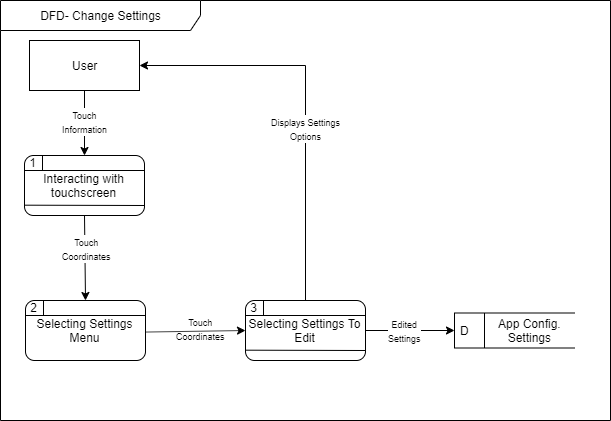

The diagram above was exported from draw.io. Its source (the exported page's mxGraphModel, read from the mxfile embedded in the PNG):
<mxGraphModel dx="915" dy="537" grid="1" gridSize="10" guides="1" tooltips="1" connect="1" arrows="1" fold="1" page="1" pageScale="1" pageWidth="850" pageHeight="1100" math="0" shadow="0">
  <root>
    <mxCell id="0" />
    <mxCell id="1" parent="0" />
    <mxCell id="kDLt_G86XpcjQjFGKX8p-5" value="User" style="html=1;" vertex="1" parent="1">
      <mxGeometry x="154" y="90" width="110" height="50" as="geometry" />
    </mxCell>
    <mxCell id="kDLt_G86XpcjQjFGKX8p-28" value="" style="group" vertex="1" connectable="0" parent="1">
      <mxGeometry x="149" y="205" width="120" height="60" as="geometry" />
    </mxCell>
    <mxCell id="kDLt_G86XpcjQjFGKX8p-9" value="Interacting with touchscreen" style="rounded=1;whiteSpace=wrap;html=1;" vertex="1" parent="kDLt_G86XpcjQjFGKX8p-28">
      <mxGeometry width="120" height="60" as="geometry" />
    </mxCell>
    <mxCell id="kDLt_G86XpcjQjFGKX8p-13" value="" style="endArrow=none;html=1;exitX=0;exitY=0.25;exitDx=0;exitDy=0;entryX=1;entryY=0.25;entryDx=0;entryDy=0;" edge="1" parent="kDLt_G86XpcjQjFGKX8p-28" source="kDLt_G86XpcjQjFGKX8p-9" target="kDLt_G86XpcjQjFGKX8p-9">
      <mxGeometry width="50" height="50" relative="1" as="geometry">
        <mxPoint x="40" y="90" as="sourcePoint" />
        <mxPoint x="90" y="40" as="targetPoint" />
      </mxGeometry>
    </mxCell>
    <mxCell id="kDLt_G86XpcjQjFGKX8p-14" value="" style="endArrow=none;html=1;exitX=-0.003;exitY=0.828;exitDx=0;exitDy=0;entryX=1;entryY=0.25;entryDx=0;entryDy=0;exitPerimeter=0;" edge="1" parent="kDLt_G86XpcjQjFGKX8p-28" source="kDLt_G86XpcjQjFGKX8p-9">
      <mxGeometry width="50" height="50" relative="1" as="geometry">
        <mxPoint x="10" y="50" as="sourcePoint" />
        <mxPoint x="120" y="50" as="targetPoint" />
      </mxGeometry>
    </mxCell>
    <mxCell id="kDLt_G86XpcjQjFGKX8p-23" value="" style="endArrow=none;html=1;entryX=0.15;entryY=0.004;entryDx=0;entryDy=0;entryPerimeter=0;" edge="1" parent="kDLt_G86XpcjQjFGKX8p-28" target="kDLt_G86XpcjQjFGKX8p-9">
      <mxGeometry width="50" height="50" relative="1" as="geometry">
        <mxPoint x="18" y="15" as="sourcePoint" />
        <mxPoint x="50" as="targetPoint" />
      </mxGeometry>
    </mxCell>
    <mxCell id="kDLt_G86XpcjQjFGKX8p-26" value="1" style="text;html=1;strokeColor=none;fillColor=none;align=center;verticalAlign=middle;whiteSpace=wrap;rounded=0;" vertex="1" parent="kDLt_G86XpcjQjFGKX8p-28">
      <mxGeometry x="3" y="2" width="10" height="10" as="geometry" />
    </mxCell>
    <mxCell id="kDLt_G86XpcjQjFGKX8p-29" value="" style="endArrow=classic;html=1;exitX=0.5;exitY=1;exitDx=0;exitDy=0;entryX=0.5;entryY=0;entryDx=0;entryDy=0;" edge="1" parent="1" source="kDLt_G86XpcjQjFGKX8p-5" target="kDLt_G86XpcjQjFGKX8p-9">
      <mxGeometry width="50" height="50" relative="1" as="geometry">
        <mxPoint x="109" y="260" as="sourcePoint" />
        <mxPoint x="159" y="210" as="targetPoint" />
      </mxGeometry>
    </mxCell>
    <mxCell id="kDLt_G86XpcjQjFGKX8p-46" value="&lt;font style=&quot;font-size: 9px&quot;&gt;Touch&lt;br&gt;Information&lt;/font&gt;" style="text;html=1;align=center;verticalAlign=middle;resizable=0;points=[];;labelBackgroundColor=#ffffff;" vertex="1" connectable="0" parent="kDLt_G86XpcjQjFGKX8p-29">
      <mxGeometry x="-0.1821" relative="1" as="geometry">
        <mxPoint y="3.5" as="offset" />
      </mxGeometry>
    </mxCell>
    <mxCell id="kDLt_G86XpcjQjFGKX8p-30" value="" style="group" vertex="1" connectable="0" parent="1">
      <mxGeometry x="389" y="205" width="120" height="60" as="geometry" />
    </mxCell>
    <mxCell id="kDLt_G86XpcjQjFGKX8p-81" value="" style="group" vertex="1" connectable="0" parent="kDLt_G86XpcjQjFGKX8p-30">
      <mxGeometry x="-239" y="145" width="120" height="60" as="geometry" />
    </mxCell>
    <mxCell id="kDLt_G86XpcjQjFGKX8p-31" value="Selecting Settings Menu" style="rounded=1;whiteSpace=wrap;html=1;" vertex="1" parent="kDLt_G86XpcjQjFGKX8p-81">
      <mxGeometry width="120" height="60" as="geometry" />
    </mxCell>
    <mxCell id="kDLt_G86XpcjQjFGKX8p-32" value="" style="endArrow=none;html=1;exitX=0;exitY=0.25;exitDx=0;exitDy=0;entryX=1;entryY=0.25;entryDx=0;entryDy=0;" edge="1" parent="kDLt_G86XpcjQjFGKX8p-81" source="kDLt_G86XpcjQjFGKX8p-31" target="kDLt_G86XpcjQjFGKX8p-31">
      <mxGeometry width="50" height="50" relative="1" as="geometry">
        <mxPoint x="40" y="90" as="sourcePoint" />
        <mxPoint x="90" y="40" as="targetPoint" />
      </mxGeometry>
    </mxCell>
    <mxCell id="kDLt_G86XpcjQjFGKX8p-34" value="" style="endArrow=none;html=1;entryX=0.15;entryY=0.004;entryDx=0;entryDy=0;entryPerimeter=0;" edge="1" parent="kDLt_G86XpcjQjFGKX8p-81" target="kDLt_G86XpcjQjFGKX8p-31">
      <mxGeometry width="50" height="50" relative="1" as="geometry">
        <mxPoint x="18" y="15" as="sourcePoint" />
        <mxPoint x="50" as="targetPoint" />
      </mxGeometry>
    </mxCell>
    <mxCell id="kDLt_G86XpcjQjFGKX8p-35" value="2" style="text;html=1;strokeColor=none;fillColor=none;align=center;verticalAlign=middle;whiteSpace=wrap;rounded=0;" vertex="1" parent="kDLt_G86XpcjQjFGKX8p-81">
      <mxGeometry x="3" y="2" width="10" height="10" as="geometry" />
    </mxCell>
    <mxCell id="kDLt_G86XpcjQjFGKX8p-45" value="" style="endArrow=classic;html=1;exitX=0.5;exitY=1;exitDx=0;exitDy=0;entryX=0.5;entryY=0;entryDx=0;entryDy=0;" edge="1" parent="1" source="kDLt_G86XpcjQjFGKX8p-9" target="kDLt_G86XpcjQjFGKX8p-31">
      <mxGeometry width="50" height="50" relative="1" as="geometry">
        <mxPoint x="309" y="350" as="sourcePoint" />
        <mxPoint x="359" y="300" as="targetPoint" />
      </mxGeometry>
    </mxCell>
    <mxCell id="kDLt_G86XpcjQjFGKX8p-49" value="&lt;font style=&quot;font-size: 9px&quot;&gt;Touch&lt;br&gt;Coordinates&lt;/font&gt;" style="text;html=1;align=center;verticalAlign=middle;resizable=0;points=[];;labelBackgroundColor=#ffffff;" vertex="1" connectable="0" parent="1">
      <mxGeometry x="205.79999999999995" y="300" as="geometry">
        <mxPoint x="5" y="-2" as="offset" />
      </mxGeometry>
    </mxCell>
    <mxCell id="kDLt_G86XpcjQjFGKX8p-51" value="" style="group" vertex="1" connectable="0" parent="1">
      <mxGeometry x="370" y="350" width="120" height="60" as="geometry" />
    </mxCell>
    <mxCell id="kDLt_G86XpcjQjFGKX8p-52" value="Selecting Settings To Edit" style="rounded=1;whiteSpace=wrap;html=1;" vertex="1" parent="kDLt_G86XpcjQjFGKX8p-51">
      <mxGeometry width="120" height="60" as="geometry" />
    </mxCell>
    <mxCell id="kDLt_G86XpcjQjFGKX8p-53" value="" style="endArrow=none;html=1;exitX=0;exitY=0.25;exitDx=0;exitDy=0;entryX=1;entryY=0.25;entryDx=0;entryDy=0;" edge="1" parent="kDLt_G86XpcjQjFGKX8p-51" source="kDLt_G86XpcjQjFGKX8p-52" target="kDLt_G86XpcjQjFGKX8p-52">
      <mxGeometry width="50" height="50" relative="1" as="geometry">
        <mxPoint x="40" y="90" as="sourcePoint" />
        <mxPoint x="90" y="40" as="targetPoint" />
      </mxGeometry>
    </mxCell>
    <mxCell id="kDLt_G86XpcjQjFGKX8p-54" value="" style="endArrow=none;html=1;exitX=-0.003;exitY=0.828;exitDx=0;exitDy=0;entryX=1;entryY=0.25;entryDx=0;entryDy=0;exitPerimeter=0;" edge="1" parent="kDLt_G86XpcjQjFGKX8p-51" source="kDLt_G86XpcjQjFGKX8p-52">
      <mxGeometry width="50" height="50" relative="1" as="geometry">
        <mxPoint x="10" y="50" as="sourcePoint" />
        <mxPoint x="120" y="50" as="targetPoint" />
      </mxGeometry>
    </mxCell>
    <mxCell id="kDLt_G86XpcjQjFGKX8p-55" value="" style="endArrow=none;html=1;entryX=0.15;entryY=0.004;entryDx=0;entryDy=0;entryPerimeter=0;" edge="1" parent="kDLt_G86XpcjQjFGKX8p-51" target="kDLt_G86XpcjQjFGKX8p-52">
      <mxGeometry width="50" height="50" relative="1" as="geometry">
        <mxPoint x="18" y="15" as="sourcePoint" />
        <mxPoint x="50" as="targetPoint" />
      </mxGeometry>
    </mxCell>
    <mxCell id="kDLt_G86XpcjQjFGKX8p-56" value="3" style="text;html=1;strokeColor=none;fillColor=none;align=center;verticalAlign=middle;whiteSpace=wrap;rounded=0;" vertex="1" parent="kDLt_G86XpcjQjFGKX8p-51">
      <mxGeometry x="3" y="2" width="10" height="10" as="geometry" />
    </mxCell>
    <mxCell id="kDLt_G86XpcjQjFGKX8p-64" value="" style="group" vertex="1" connectable="0" parent="1">
      <mxGeometry x="579" y="362.5" width="120" height="35" as="geometry" />
    </mxCell>
    <mxCell id="kDLt_G86XpcjQjFGKX8p-61" value="D" style="html=1;dashed=0;whitespace=wrap;shape=mxgraph.dfd.dataStoreID;align=left;spacingLeft=3;points=[[0,0],[0.5,0],[1,0],[0,0.5],[1,0.5],[0,1],[0.5,1],[1,1]];" vertex="1" parent="kDLt_G86XpcjQjFGKX8p-64">
      <mxGeometry width="120" height="35" as="geometry" />
    </mxCell>
    <mxCell id="kDLt_G86XpcjQjFGKX8p-62" value="App Config.&lt;br&gt;Settings" style="text;html=1;align=center;verticalAlign=middle;resizable=0;points=[];;autosize=1;" vertex="1" parent="kDLt_G86XpcjQjFGKX8p-64">
      <mxGeometry x="35" y="2.5" width="80" height="30" as="geometry" />
    </mxCell>
    <mxCell id="kDLt_G86XpcjQjFGKX8p-68" value="" style="endArrow=classic;html=1;exitX=1;exitY=0.5;exitDx=0;exitDy=0;entryX=0;entryY=0.5;entryDx=0;entryDy=0;" edge="1" parent="1" source="kDLt_G86XpcjQjFGKX8p-52" target="kDLt_G86XpcjQjFGKX8p-61">
      <mxGeometry width="50" height="50" relative="1" as="geometry">
        <mxPoint x="539" y="470" as="sourcePoint" />
        <mxPoint x="578" y="395" as="targetPoint" />
      </mxGeometry>
    </mxCell>
    <mxCell id="kDLt_G86XpcjQjFGKX8p-71" value="&lt;font style=&quot;font-size: 9px&quot;&gt;Edited&lt;br&gt;Settings&lt;/font&gt;" style="text;html=1;align=center;verticalAlign=middle;resizable=0;points=[];;labelBackgroundColor=#ffffff;" vertex="1" connectable="0" parent="1">
      <mxGeometry x="519.8" y="380" as="geometry">
        <mxPoint x="9" as="offset" />
      </mxGeometry>
    </mxCell>
    <mxCell id="kDLt_G86XpcjQjFGKX8p-77" value="&lt;font style=&quot;font-size: 9px&quot;&gt;Touch&lt;br&gt;Coordinates&lt;/font&gt;" style="text;html=1;align=center;verticalAlign=middle;resizable=0;points=[];;labelBackgroundColor=#ffffff;" vertex="1" connectable="0" parent="1">
      <mxGeometry x="319.79999999999995" y="380" as="geometry">
        <mxPoint x="5" y="-2" as="offset" />
      </mxGeometry>
    </mxCell>
    <mxCell id="kDLt_G86XpcjQjFGKX8p-83" value="" style="endArrow=classic;html=1;exitX=0.998;exitY=0.526;exitDx=0;exitDy=0;exitPerimeter=0;entryX=0;entryY=0.5;entryDx=0;entryDy=0;" edge="1" parent="1" source="kDLt_G86XpcjQjFGKX8p-31" target="kDLt_G86XpcjQjFGKX8p-52">
      <mxGeometry width="50" height="50" relative="1" as="geometry">
        <mxPoint x="120" y="630" as="sourcePoint" />
        <mxPoint x="170" y="580" as="targetPoint" />
      </mxGeometry>
    </mxCell>
    <mxCell id="kDLt_G86XpcjQjFGKX8p-85" style="edgeStyle=none;rounded=0;orthogonalLoop=1;jettySize=auto;html=1;exitX=0.5;exitY=0;exitDx=0;exitDy=0;entryX=1;entryY=0.5;entryDx=0;entryDy=0;" edge="1" parent="1" source="kDLt_G86XpcjQjFGKX8p-52" target="kDLt_G86XpcjQjFGKX8p-5">
      <mxGeometry relative="1" as="geometry">
        <Array as="points">
          <mxPoint x="430" y="115" />
        </Array>
      </mxGeometry>
    </mxCell>
    <mxCell id="kDLt_G86XpcjQjFGKX8p-86" value="&lt;font style=&quot;font-size: 9px&quot;&gt;Displays Settings&lt;br&gt;&lt;font&gt;Options&lt;/font&gt;&lt;/font&gt;" style="text;html=1;align=center;verticalAlign=middle;resizable=0;points=[];;labelBackgroundColor=#ffffff;" vertex="1" connectable="0" parent="1">
      <mxGeometry x="424.79999999999995" y="180" as="geometry">
        <mxPoint x="5" y="-2" as="offset" />
      </mxGeometry>
    </mxCell>
    <mxCell id="kDLt_G86XpcjQjFGKX8p-87" value="DFD- Change Settings" style="shape=umlFrame;whiteSpace=wrap;html=1;width=200;height=30;" vertex="1" parent="1">
      <mxGeometry x="125" y="50" width="610" height="420" as="geometry" />
    </mxCell>
  </root>
</mxGraphModel>